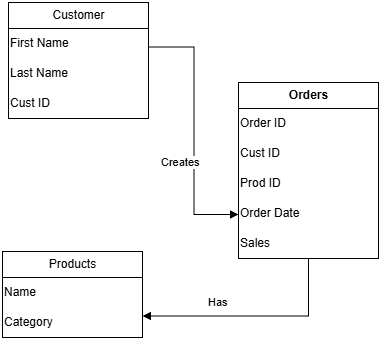

The diagram above was exported from draw.io. Its source (the exported page's mxGraphModel, read from the mxfile embedded in the PNG):
<mxGraphModel dx="903" dy="575" grid="1" gridSize="10" guides="1" tooltips="1" connect="1" arrows="1" fold="1" page="1" pageScale="1" pageWidth="827" pageHeight="1169" math="0" shadow="0">
  <root>
    <mxCell id="0" />
    <mxCell id="1" parent="0" />
    <mxCell id="Scz7DCu7FVqMvcuMRNoy-12" parent="1" style="swimlane;fontStyle=1;childLayout=stackLayout;horizontal=1;startSize=26;fillColor=none;horizontalStack=0;resizeParent=1;resizeParentMax=0;resizeLast=0;collapsible=1;marginBottom=0;html=1;" value="Orders" vertex="1">
      <mxGeometry height="176" width="140" x="490" y="190" as="geometry" />
    </mxCell>
    <mxCell id="Scz7DCu7FVqMvcuMRNoy-38" parent="Scz7DCu7FVqMvcuMRNoy-12" style="text;html=1;whiteSpace=wrap;strokeColor=none;fillColor=none;align=left;verticalAlign=middle;rounded=0;autosize=1;resizable=0;" value="Order ID" vertex="1">
      <mxGeometry height="30" width="140" y="26" as="geometry" />
    </mxCell>
    <mxCell id="Scz7DCu7FVqMvcuMRNoy-41" parent="Scz7DCu7FVqMvcuMRNoy-12" style="text;html=1;whiteSpace=wrap;strokeColor=none;fillColor=none;align=left;verticalAlign=middle;rounded=0;autosize=1;resizable=0;" value="Cust ID" vertex="1">
      <mxGeometry height="30" width="140" y="56" as="geometry" />
    </mxCell>
    <mxCell id="Scz7DCu7FVqMvcuMRNoy-42" parent="Scz7DCu7FVqMvcuMRNoy-12" style="text;html=1;whiteSpace=wrap;strokeColor=none;fillColor=none;align=left;verticalAlign=middle;rounded=0;autosize=1;resizable=0;" value="Prod ID" vertex="1">
      <mxGeometry height="30" width="140" y="86" as="geometry" />
    </mxCell>
    <mxCell id="Scz7DCu7FVqMvcuMRNoy-43" parent="Scz7DCu7FVqMvcuMRNoy-12" style="text;html=1;whiteSpace=wrap;strokeColor=none;fillColor=none;align=left;verticalAlign=middle;rounded=0;autosize=1;resizable=0;" value="Order Date" vertex="1">
      <mxGeometry height="30" width="140" y="116" as="geometry" />
    </mxCell>
    <mxCell id="Scz7DCu7FVqMvcuMRNoy-44" parent="Scz7DCu7FVqMvcuMRNoy-12" style="text;html=1;whiteSpace=wrap;strokeColor=none;fillColor=none;align=left;verticalAlign=middle;rounded=0;autosize=1;resizable=0;" value="Sales" vertex="1">
      <mxGeometry height="30" width="140" y="146" as="geometry" />
    </mxCell>
    <mxCell id="Scz7DCu7FVqMvcuMRNoy-16" parent="1" style="swimlane;fontStyle=0;childLayout=stackLayout;horizontal=1;startSize=26;fillColor=none;horizontalStack=0;resizeParent=1;resizeParentMax=0;resizeLast=0;collapsible=1;marginBottom=0;html=1;" value="Products" vertex="1">
      <mxGeometry height="86" width="140" x="254" y="359" as="geometry" />
    </mxCell>
    <mxCell id="Scz7DCu7FVqMvcuMRNoy-45" parent="Scz7DCu7FVqMvcuMRNoy-16" style="text;html=1;whiteSpace=wrap;strokeColor=none;fillColor=none;align=left;verticalAlign=middle;rounded=0;autosize=1;resizable=0;" value="Name" vertex="1">
      <mxGeometry height="30" width="140" y="26" as="geometry" />
    </mxCell>
    <mxCell id="Scz7DCu7FVqMvcuMRNoy-46" parent="Scz7DCu7FVqMvcuMRNoy-16" style="text;html=1;whiteSpace=wrap;strokeColor=none;fillColor=none;align=left;verticalAlign=middle;rounded=0;autosize=1;resizable=0;" value="Category" vertex="1">
      <mxGeometry height="30" width="140" y="56" as="geometry" />
    </mxCell>
    <mxCell id="Scz7DCu7FVqMvcuMRNoy-17" parent="1" style="swimlane;fontStyle=0;childLayout=stackLayout;horizontal=1;startSize=26;fillColor=none;horizontalStack=0;resizeParent=1;resizeParentMax=0;resizeLast=0;collapsible=1;marginBottom=0;html=1;" value="Customer" vertex="1">
      <mxGeometry height="116" width="140" x="260" y="110" as="geometry" />
    </mxCell>
    <mxCell id="Scz7DCu7FVqMvcuMRNoy-31" parent="Scz7DCu7FVqMvcuMRNoy-17" style="text;html=1;whiteSpace=wrap;strokeColor=none;fillColor=none;align=left;verticalAlign=middle;rounded=0;autosize=1;resizable=0;" value="First Name" vertex="1">
      <mxGeometry height="30" width="140" y="26" as="geometry" />
    </mxCell>
    <mxCell id="Scz7DCu7FVqMvcuMRNoy-36" parent="Scz7DCu7FVqMvcuMRNoy-17" style="text;html=1;whiteSpace=wrap;strokeColor=none;fillColor=none;align=left;verticalAlign=middle;rounded=0;autosize=1;resizable=0;" value="Last Name" vertex="1">
      <mxGeometry height="30" width="140" y="56" as="geometry" />
    </mxCell>
    <mxCell id="Scz7DCu7FVqMvcuMRNoy-47" parent="Scz7DCu7FVqMvcuMRNoy-17" style="text;html=1;whiteSpace=wrap;strokeColor=none;fillColor=none;align=left;verticalAlign=middle;rounded=0;autosize=1;resizable=0;" value="Cust ID" vertex="1">
      <mxGeometry height="30" width="140" y="86" as="geometry" />
    </mxCell>
    <mxCell id="Scz7DCu7FVqMvcuMRNoy-19" edge="1" parent="1" style="endArrow=block;endFill=1;html=1;edgeStyle=orthogonalEdgeStyle;align=left;verticalAlign=top;rounded=0;entryX=0;entryY=0.75;entryDx=0;entryDy=0;" target="Scz7DCu7FVqMvcuMRNoy-12" value="Creates">
      <mxGeometry relative="1" x="0.1503" y="-35" as="geometry">
        <mxPoint as="offset" />
        <mxPoint x="400" y="154.5" as="sourcePoint" />
        <mxPoint x="560" y="154.5" as="targetPoint" />
      </mxGeometry>
    </mxCell>
    <mxCell id="Scz7DCu7FVqMvcuMRNoy-21" edge="1" parent="1" source="Scz7DCu7FVqMvcuMRNoy-44" style="endArrow=block;endFill=1;html=1;edgeStyle=orthogonalEdgeStyle;align=left;verticalAlign=top;rounded=0;entryX=1;entryY=0.75;entryDx=0;entryDy=0;exitX=0.5;exitY=1;exitDx=0;exitDy=0;" target="Scz7DCu7FVqMvcuMRNoy-16" value="Has">
      <mxGeometry relative="1" x="0.4435" y="-27" as="geometry">
        <mxPoint x="1" as="offset" />
        <Array as="points">
          <mxPoint x="560" y="424" />
        </Array>
        <mxPoint x="560" y="380" as="sourcePoint" />
        <mxPoint x="720" y="300" as="targetPoint" />
      </mxGeometry>
    </mxCell>
  </root>
</mxGraphModel>